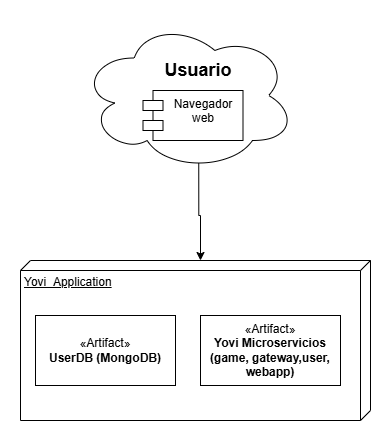

The diagram above was exported from draw.io. Its source (the exported page's mxGraphModel, read from the mxfile embedded in the PNG):
<mxGraphModel dx="1042" dy="660" grid="1" gridSize="10" guides="1" tooltips="1" connect="1" arrows="1" fold="1" page="1" pageScale="1" pageWidth="827" pageHeight="1169" math="0" shadow="0">
  <root>
    <mxCell id="0" />
    <mxCell id="1" parent="0" />
    <mxCell id="LeWQyrmLBAtpNstqRfzg-1" parent="1" style="ellipse;shape=cloud;whiteSpace=wrap;html=1;" value="" vertex="1">
      <mxGeometry height="150" width="215" x="230" y="90" as="geometry" />
    </mxCell>
    <mxCell id="LeWQyrmLBAtpNstqRfzg-2" parent="1" style="shape=module;align=left;spacingLeft=20;align=center;verticalAlign=top;whiteSpace=wrap;html=1;" value="Navegador web" vertex="1">
      <mxGeometry height="50" width="100" x="292.5" y="160" as="geometry" />
    </mxCell>
    <mxCell id="LeWQyrmLBAtpNstqRfzg-3" parent="1" style="verticalAlign=top;align=left;spacingTop=8;spacingLeft=2;spacingRight=12;shape=cube;size=10;direction=south;fontStyle=4;html=1;whiteSpace=wrap;" value="Yovi_Application" vertex="1">
      <mxGeometry height="160" width="350" x="170" y="330" as="geometry" />
    </mxCell>
    <mxCell id="LeWQyrmLBAtpNstqRfzg-4" parent="1" style="text;html=1;whiteSpace=wrap;align=center;verticalAlign=middle;rounded=0;fontSize=18;fontStyle=1" value="&lt;span&gt;Usuario&lt;/span&gt;" vertex="1">
      <mxGeometry height="40" width="90" x="302.5" y="120" as="geometry" />
    </mxCell>
    <mxCell id="LeWQyrmLBAtpNstqRfzg-6" parent="1" style="html=1;dropTarget=0;whiteSpace=wrap;" value="«Artifact»&lt;br&gt;&lt;b&gt;Yovi Microservicios (game, gateway,user, webapp)&lt;/b&gt;" vertex="1">
      <mxGeometry height="70" width="140" x="350" y="385" as="geometry" />
    </mxCell>
    <mxCell id="LeWQyrmLBAtpNstqRfzg-8" parent="1" style="html=1;dropTarget=0;whiteSpace=wrap;" value="«Artifact»&lt;br&gt;&lt;b&gt;UserDB (MongoDB)&lt;/b&gt;" vertex="1">
      <mxGeometry height="70" width="140" x="185" y="385" as="geometry" />
    </mxCell>
    <mxCell id="LeWQyrmLBAtpNstqRfzg-9" edge="1" parent="1" source="LeWQyrmLBAtpNstqRfzg-1" style="edgeStyle=orthogonalEdgeStyle;rounded=0;orthogonalLoop=1;jettySize=auto;html=1;exitX=0.55;exitY=0.95;exitDx=0;exitDy=0;exitPerimeter=0;entryX=0;entryY=0;entryDx=0;entryDy=170;entryPerimeter=0;" target="LeWQyrmLBAtpNstqRfzg-3">
      <mxGeometry relative="1" as="geometry" />
    </mxCell>
  </root>
</mxGraphModel>